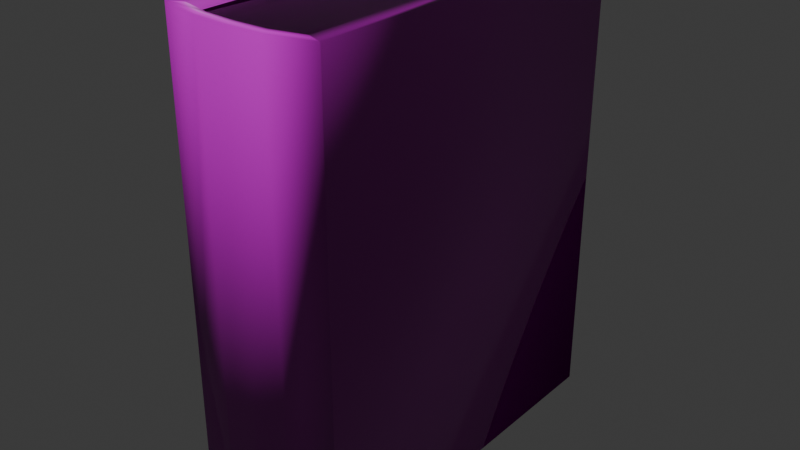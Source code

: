 # Source: LegendeDerSciligru.blend  (saved by Blender 5.0.118; exported with 4.5.12 LTS)
import bpy
from mathutils import Matrix  # noqa: F401  (used for matrix-valued properties, if any)

bpy.ops.wm.read_factory_settings(use_empty=True)
scene = bpy.context.scene
scene.name = 'Scene'

# ---- images (referenced by path relative to the original .blend; pixels are not part of the script)
import os
ASSET_DIR = os.environ.get("B2B_ASSET_DIR", "")  # directory of the original .blend (textures are referenced by path, not embedded)
HERE = os.path.dirname(os.path.abspath(__file__))  # packed textures are extracted next to this script under _unpacked/

def load_image(name, relpath, width, height, colorspace="sRGB"):
    """Load a texture the original file referenced (path relative to the .blend, or extracted next to this script)."""
    p = next((c for c in (os.path.join(HERE, relpath), os.path.join(ASSET_DIR, relpath)) if relpath and os.path.exists(c)), "")
    if p:
        img = bpy.data.images.load(p, check_existing=True)
        img.name = name
    else:  # same state as the original file: an image datablock whose file is absent (Cycles renders it pink)
        img = bpy.data.images.new(name, width, height)
        img.source = "FILE"
        img.filepath = "//" + (relpath or name)
    img.colorspace_settings.name = colorspace
    return img
img_antiquebooks_d_jpg_001 = load_image('AntiqueBooks_D.jpg.001', 'AntiqueBooks_D.jpg', 1024, 1024, 'sRGB')
img_antiquebooks_n_jpg = load_image('AntiqueBooks_N.jpg', 'AntiqueBooks_N.jpg', 1024, 1024, 'Non-Color')

# ---- materials (node trees are filled in below, after node groups)
mat_antiquebooksd = bpy.data.materials.new('AntiqueBooksD')
mat_antiquebooksd.roughness = 0.5

# ---- material node trees
mat_antiquebooksd.use_nodes = True; mat_antiquebooksd.node_tree.nodes.clear()
_N = mat_antiquebooksd.node_tree.nodes; _L = mat_antiquebooksd.node_tree.links
n0 = _N.new('ShaderNodeBsdfPrincipled'); n0.name = 'Principled BSDF'; n0.location = (0, 300)
n1 = _N.new('ShaderNodeOutputMaterial'); n1.name = 'Material Output'; n1.location = (280, 300)
n2 = _N.new('ShaderNodeTexImage'); n2.name = 'Image Texture'; n2.location = (-480, 300)
n2.image = img_antiquebooks_d_jpg_001
n3 = _N.new('ShaderNodeTexImage'); n3.name = 'Image Texture.001'; n3.location = (-480, 0)
n3.image = img_antiquebooks_n_jpg
n4 = _N.new('ShaderNodeNormalMap'); n4.name = 'Normal Map'; n4.location = (-200, 0)
n4.inputs[0].default_value = 2.0
_L.new(n2.outputs[0], n0.inputs[0])
_L.new(n3.outputs[0], n4.inputs[1])
_L.new(n4.outputs[0], n0.inputs[5])
_L.new(n0.outputs[0], n1.inputs[0])
n1.is_active_output = True

# ---- world
world_world = bpy.data.worlds.new('World'); scene.world = world_world
world_world.use_nodes = True; world_world.node_tree.nodes.clear()
_N = world_world.node_tree.nodes; _L = world_world.node_tree.links
n0 = _N.new('ShaderNodeOutputWorld'); n0.name = 'World Output'; n0.location = (200, 100)
n1 = _N.new('ShaderNodeBackground'); n1.name = 'Background'; n1.location = (-200, 100)
n1.inputs[0].default_value = (0.05088, 0.05088, 0.05088, 1.0)
_L.new(n1.outputs[0], n0.inputs[0])
n0.is_active_output = True
world_world.color = (0.05088, 0.05088, 0.05088)
world_world.sun_shadow_jitter_overblur = 0.0

# ---- meshes
me_cube_124 = bpy.data.meshes.new('Cube.124')
me_cube_124.from_pydata([(2.826e-09, 0.06452, 0.003655), (0.01241, 0.06499, 0.00362), (0.01298, -0.06796, 0.1698), (-0.01298, -0.06796, 0.0001789), (0.02913, 0.07031, 0.1698), (-0.02913, 0.07031, 0.1698), (-0.02913, 0.07031, 0.0001789), (0.02913, 0.07031, 0.0001789), (-2.993e-09, -0.06859, 0.0001789), (0.01298, -0.06796, 0.0001789), (-0.01298, -0.06796, 0.1698), (-2.993e-09, -0.06859, 0.1698), (0.02913, -0.06414, 0.1698), (-0.02913, -0.06414, 0.1698), (0.02297, -0.06175, 0.003571), (-0.02913, -0.06414, 0.0001789), (-0.01241, 0.06499, 0.00362), (-0.01241, 0.06499, 0.1663), (2.826e-09, 0.06452, 0.1663), (0.01241, 0.06499, 0.1663), (0.02297, -0.06175, 0.1664), (0.01153, -0.06445, 0.1664), (-2.836e-09, -0.06501, 0.1664), (-0.01153, -0.06445, 0.1664), (-0.01153, -0.06445, 0.003571), (-0.02297, -0.06175, 0.003571), (0.02913, -0.06414, 0.0001789), (0.01153, -0.06445, 0.003571), (-0.02297, -0.06175, 0.1664), (-2.836e-09, -0.06501, 0.003571), (0.02313, 0.07031, 0.0001789), (-0.02313, 0.07031, 0.0001789), (0.02313, 0.07031, 0.1698), (-0.02313, 0.07031, 0.1698), (0.02313, -0.06181, 0.1698), (0.01157, -0.06455, 0.1698), (-2.84e-09, -0.06511, 0.1698), (-0.01157, -0.06455, 0.1698), (-0.01157, -0.06455, 0.0001789), (-0.02313, -0.06181, 0.0001789), (0.02313, -0.06181, 0.0001789), (0.01157, -0.06455, 0.0001789), (-0.02313, -0.06181, 0.1698), (-2.84e-09, -0.06511, 0.0001789), (0.02415, 0.06601, 0.003571), (-0.02415, 0.06601, 0.003571), (0.02415, 0.06601, 0.1664), (-0.02415, 0.06601, 0.1664)], [], [(16, 17, 18, 0), (45, 47, 17, 16), (23, 17, 47, 28), (44, 14, 27, 1), (1, 27, 29, 0), (15, 13, 5, 6), (16, 24, 25, 45), (0, 29, 24, 16), (26, 7, 4, 12), (0, 18, 19, 1), (1, 19, 46, 44), (20, 46, 19, 21), (21, 19, 18, 22), (22, 18, 17, 23), (15, 3, 10, 13), (3, 8, 11, 10), (8, 9, 2, 11), (9, 26, 12, 2), (2, 12, 34, 35), (10, 11, 36, 37), (11, 2, 35, 36), (3, 15, 39, 38), (26, 9, 41, 40), (13, 10, 37, 42), (8, 3, 38, 43), (9, 8, 43, 41), (7, 26, 40, 30), (15, 6, 31, 39), (12, 4, 32, 34), (5, 13, 42, 33), (6, 5, 33, 31), (4, 7, 30, 32), (20, 21, 35, 34), (22, 23, 37, 36), (21, 22, 36, 35), (25, 24, 38, 39), (27, 14, 40, 41), (23, 28, 42, 37), (24, 29, 43, 38), (29, 27, 41, 43), (14, 44, 30, 40), (45, 25, 39, 31), (46, 20, 34, 32), (28, 47, 33, 42), (47, 45, 31, 33), (44, 46, 32, 30)])
me_cube_124.polygons.foreach_set('use_smooth', [True] * 46)
_k = set([(0, 1), (0, 16), (1, 44), (16, 45), (17, 18), (17, 47), (18, 19), (19, 46)])
me_cube_124.attributes.new('sharp_edge', 'BOOLEAN', 'EDGE').data.foreach_set('value', [ (min(e.vertices), max(e.vertices)) in _k for e in me_cube_124.edges])
_uv = me_cube_124.uv_layers.new(name='UVMap')
_uv.uv.foreach_set('vector', [0.7683, 0.3448, 0.6561, 0.3448, 0.656, 0.3392, 0.7684, 0.3392, 0.768, 0.3501, 0.6564, 0.3501, 0.6561, 0.3448, 0.7683, 0.3448, 0.5791, 0.3443, 0.6561, 0.3448, 0.6564, 0.3501, 0.5806, 0.3494, 0.768, 0.3284, 0.8434, 0.3291, 0.845, 0.3342, 0.7683, 0.3337, 0.7683, 0.3337, 0.845, 0.3342, 0.8453, 0.3392, 0.7684, 0.3392, 0.3222, 0.7395, 0.3222, 0.8606, 0.2449, 0.8606, 0.2449, 0.7395, 0.7683, 0.3448, 0.845, 0.3442, 0.8434, 0.3492, 0.768, 0.3501, 0.7684, 0.3392, 0.8453, 0.3392, 0.845, 0.3442, 0.7683, 0.3448, 0.3527, 0.7395, 0.432, 0.7395, 0.432, 0.8608, 0.3529, 0.8602, 0.7684, 0.3392, 0.656, 0.3392, 0.6561, 0.3336, 0.7683, 0.3337, 0.7683, 0.3337, 0.6561, 0.3336, 0.6564, 0.3283, 0.768, 0.3284, 0.5806, 0.3291, 0.6564, 0.3283, 0.6561, 0.3336, 0.5791, 0.3342, 0.5791, 0.3342, 0.6561, 0.3336, 0.656, 0.3392, 0.5787, 0.3392, 0.5787, 0.3392, 0.656, 0.3392, 0.6561, 0.3448, 0.5791, 0.3443, 0.3222, 0.7392, 0.3306, 0.7397, 0.3304, 0.8609, 0.3222, 0.8609, 0.3306, 0.7397, 0.3376, 0.7397, 0.3374, 0.8609, 0.3304, 0.8609, 0.3376, 0.7397, 0.3446, 0.7397, 0.3445, 0.8609, 0.3374, 0.8609, 0.3446, 0.7397, 0.3527, 0.7395, 0.3529, 0.8601, 0.3445, 0.8609, 0.3445, 0.8609, 0.3529, 0.8601, 0.3529, 0.8605, 0.3445, 0.8613, 0.3304, 0.8609, 0.3374, 0.8609, 0.3374, 0.8613, 0.3304, 0.8613, 0.3374, 0.8609, 0.3445, 0.8609, 0.3445, 0.8613, 0.3374, 0.8613, 0.3306, 0.7397, 0.3222, 0.7392, 0.3222, 0.7387, 0.3306, 0.7392, 0.3527, 0.7395, 0.3446, 0.7397, 0.3446, 0.7392, 0.3527, 0.7387, 0.3222, 0.8609, 0.3304, 0.8609, 0.3304, 0.8613, 0.3222, 0.8613, 0.3376, 0.7397, 0.3306, 0.7397, 0.3306, 0.7392, 0.3376, 0.7392, 0.3446, 0.7397, 0.3376, 0.7397, 0.3376, 0.7392, 0.3446, 0.7392, 0.432, 0.7395, 0.3527, 0.7395, 0.3527, 0.7387, 0.432, 0.7387, 0.3222, 0.7395, 0.2449, 0.7395, 0.2449, 0.7387, 0.3222, 0.7387, 0.3529, 0.8602, 0.432, 0.8608, 0.432, 0.8614, 0.3529, 0.8608, 0.2449, 0.8606, 0.3222, 0.8606, 0.3222, 0.8614, 0.2449, 0.8614, 0.2449, 0.7395, 0.2449, 0.8606, 0.2437, 0.8606, 0.2437, 0.7419, 0.432, 0.8608, 0.432, 0.7395, 0.4331, 0.7395, 0.4331, 0.8602, 0.3501, 0.8618, 0.3432, 0.8618, 0.3445, 0.8613, 0.3529, 0.8605, 0.3374, 0.8618, 0.3316, 0.8618, 0.3304, 0.8613, 0.3374, 0.8613, 0.3432, 0.8618, 0.3374, 0.8618, 0.3374, 0.8613, 0.3445, 0.8613, 0.3223, 0.7381, 0.3306, 0.7383, 0.3306, 0.7392, 0.3222, 0.7387, 0.3446, 0.7383, 0.3528, 0.7383, 0.3527, 0.7387, 0.3446, 0.7392, 0.3316, 0.8618, 0.3248, 0.8618, 0.3222, 0.8613, 0.3304, 0.8613, 0.3306, 0.7383, 0.3376, 0.7383, 0.3376, 0.7392, 0.3306, 0.7392, 0.3376, 0.7383, 0.3446, 0.7383, 0.3446, 0.7392, 0.3376, 0.7392, 0.3527, 0.7384, 0.432, 0.7384, 0.432, 0.7387, 0.3527, 0.7387, 0.2449, 0.7384, 0.3222, 0.7384, 0.3222, 0.7387, 0.2449, 0.7387, 0.432, 0.8616, 0.3529, 0.8611, 0.3529, 0.8608, 0.432, 0.8614, 0.3222, 0.8621, 0.2449, 0.8621, 0.2449, 0.8614, 0.3222, 0.8614, 0.2427, 0.8606, 0.2427, 0.7419, 0.2437, 0.7419, 0.2437, 0.8606, 0.4342, 0.7395, 0.4342, 0.8602, 0.4331, 0.8602, 0.4331, 0.7395])
me_cube_124.materials.append(mat_antiquebooksd)
me_cube_124.update()
me_cube_124.normals_split_custom_set([tuple(v) for v in zip(*[iter([0.06229, 0.9981, 0.0, 0.06229, 0.9981, 0.0, 0.0, 1.0, 0.0, 0.0, 1.0, 0.0, 0.9491, 0.2124, -0.2327, 0.9491, 0.2124, 0.2327, 0.06229, 0.9981, 0.0, 0.06229, 0.9981, 0.0, 0.1011, 0.71, 0.6969, 0.001832, 0.0003564, 1.0, 0.9491, 0.2124, 0.2327, 0.6492, 0.5246, 0.5508, -0.9491, 0.2124, -0.2327, -0.6492, 0.5246, -0.5508, -0.1011, 0.71, -0.6969, -0.001832, 0.0003565, -1.0, -0.001832, 0.0003565, -1.0, -0.1011, 0.71, -0.6969, 2.1e-10, 0.7083, -0.7059, -1.448e-10, 0.000519, -1.0, -0.6329, -0.5007, -0.5905, -0.6329, -0.5007, 0.5905, -0.5774, 0.5774, 0.5774, -0.5774, 0.5774, -0.5774, 0.001832, 0.0003565, -1.0, 0.1011, 0.71, -0.6969, 0.6492, 0.5246, -0.5508, 0.9491, 0.2124, -0.2327, -1.448e-10, 0.000519, -1.0, 2.1e-10, 0.7083, -0.7059, 0.1011, 0.71, -0.6969, 0.001832, 0.0003565, -1.0, 0.6329, -0.5007, -0.5905, 0.5774, 0.5774, -0.5774, 0.5774, 0.5774, 0.5774, 0.6329, -0.5007, 0.5905, 0.0, 1.0, 0.0, 0.0, 1.0, 0.0, -0.06229, 0.9981, -1.179e-08, -0.06229, 0.9981, -1.179e-08, -0.06229, 0.9981, -1.179e-08, -0.06229, 0.9981, -1.179e-08, -0.9491, 0.2124, 0.2327, -0.9491, 0.2124, -0.2327, -0.6492, 0.5246, 0.5508, -0.9491, 0.2124, 0.2327, -0.001832, 0.0003564, 1.0, -0.1011, 0.71, 0.6969, -0.1011, 0.71, 0.6969, -0.001832, 0.0003564, 1.0, -1.448e-10, 0.0005188, 1.0, 3.36e-09, 0.7083, 0.7059, 3.36e-09, 0.7083, 0.7059, -1.448e-10, 0.0005188, 1.0, 0.001832, 0.0003564, 1.0, 0.1011, 0.71, 0.6969, -0.6329, -0.5007, -0.5905, -0.1016, -0.7195, -0.687, -0.1016, -0.7195, 0.687, -0.6329, -0.5007, 0.5905, -0.1016, -0.7195, -0.687, 0.0, -0.7177, -0.6964, 0.0, -0.7177, 0.6964, -0.1016, -0.7195, 0.687, 0.0, -0.7177, -0.6964, 0.1016, -0.7195, -0.687, 0.1016, -0.7195, 0.687, 0.0, -0.7177, 0.6964, 0.1016, -0.7195, -0.687, 0.6329, -0.5007, -0.5905, 0.6329, -0.5007, 0.5905, 0.1016, -0.7195, 0.687, 0.1016, -0.7195, 0.687, 0.6329, -0.5007, 0.5905, -0.382, 0.3019, 0.8735, -0.09462, 0.6683, 0.7378, -0.1016, -0.7195, 0.687, 0.0, -0.7177, 0.6964, 3.262e-09, 0.6861, 0.7275, 0.09462, 0.6683, 0.7378, 0.0, -0.7177, 0.6964, 0.1016, -0.7195, 0.687, -0.09462, 0.6683, 0.7378, 3.262e-09, 0.6861, 0.7275, -0.1016, -0.7195, -0.687, -0.6329, -0.5007, -0.5905, 0.382, 0.3019, -0.8735, 0.09462, 0.6683, -0.7378, 0.6329, -0.5007, -0.5905, 0.1016, -0.7195, -0.687, -0.09462, 0.6683, -0.7378, -0.382, 0.3019, -0.8735, -0.6329, -0.5007, 0.5905, -0.1016, -0.7195, 0.687, 0.09462, 0.6683, 0.7378, 0.382, 0.3019, 0.8735, 0.0, -0.7177, -0.6964, -0.1016, -0.7195, -0.687, 0.09462, 0.6683, -0.7378, -4.121e-10, 0.6861, -0.7275, 0.1016, -0.7195, -0.687, 0.0, -0.7177, -0.6964, -4.121e-10, 0.6861, -0.7275, -0.09462, 0.6683, -0.7378, 0.5774, 0.5774, -0.5774, 0.6329, -0.5007, -0.5905, -0.382, 0.3019, -0.8735, -0.616, 0.5332, -0.5799, -0.6329, -0.5007, -0.5905, -0.5774, 0.5774, -0.5774, 0.616, 0.5332, -0.5799, 0.382, 0.3019, -0.8735, 0.6329, -0.5007, 0.5905, 0.5774, 0.5774, 0.5774, -0.616, 0.5332, 0.5799, -0.382, 0.3019, 0.8735, -0.5774, 0.5774, 0.5774, -0.6329, -0.5007, 0.5905, 0.382, 0.3019, 0.8735, 0.616, 0.5332, 0.5799, -0.5774, 0.5774, -0.5774, -0.5774, 0.5774, 0.5774, 0.616, 0.5332, 0.5799, 0.616, 0.5332, -0.5799, 0.5774, 0.5774, 0.5774, 0.5774, 0.5774, -0.5774, -0.616, 0.5332, -0.5799, -0.616, 0.5332, 0.5799, -0.6492, 0.5246, 0.5508, -0.1011, 0.71, 0.6969, -0.09462, 0.6683, 0.7378, -0.382, 0.3019, 0.8735, 3.36e-09, 0.7083, 0.7059, 0.1011, 0.71, 0.6969, 0.09462, 0.6683, 0.7378, 3.262e-09, 0.6861, 0.7275, -0.1011, 0.71, 0.6969, 3.36e-09, 0.7083, 0.7059, 3.262e-09, 0.6861, 0.7275, -0.09462, 0.6683, 0.7378, 0.6492, 0.5246, -0.5508, 0.1011, 0.71, -0.6969, 0.09462, 0.6683, -0.7378, 0.382, 0.3019, -0.8735, -0.1011, 0.71, -0.6969, -0.6492, 0.5246, -0.5508, -0.382, 0.3019, -0.8735, -0.09462, 0.6683, -0.7378, 0.1011, 0.71, 0.6969, 0.6492, 0.5246, 0.5508, 0.382, 0.3019, 0.8735, 0.09462, 0.6683, 0.7378, 0.1011, 0.71, -0.6969, 2.1e-10, 0.7083, -0.7059, -4.121e-10, 0.6861, -0.7275, 0.09462, 0.6683, -0.7378, 2.1e-10, 0.7083, -0.7059, -0.1011, 0.71, -0.6969, -0.09462, 0.6683, -0.7378, -4.121e-10, 0.6861, -0.7275, -0.6492, 0.5246, -0.5508, -0.9491, 0.2124, -0.2327, -0.616, 0.5332, -0.5799, -0.382, 0.3019, -0.8735, 0.9491, 0.2124, -0.2327, 0.6492, 0.5246, -0.5508, 0.382, 0.3019, -0.8735, 0.616, 0.5332, -0.5799, -0.9491, 0.2124, 0.2327, -0.6492, 0.5246, 0.5508, -0.382, 0.3019, 0.8735, -0.616, 0.5332, 0.5799, 0.6492, 0.5246, 0.5508, 0.9491, 0.2124, 0.2327, 0.616, 0.5332, 0.5799, 0.382, 0.3019, 0.8735, 0.9491, 0.2124, 0.2327, 0.9491, 0.2124, -0.2327, 0.616, 0.5332, -0.5799, 0.616, 0.5332, 0.5799, -0.9491, 0.2124, -0.2327, -0.9491, 0.2124, 0.2327, -0.616, 0.5332, 0.5799, -0.616, 0.5332, -0.5799])] * 3)])

# ---- objects
ob_legendedersciligru = bpy.data.objects.new('LegendeDerSciligru', me_cube_124)

# ---- transforms, parenting, visibility, modifiers, constraints
ob_legendedersciligru.location = (0.6641, 0.0106, 0.003596)
ob_legendedersciligru.rotation_euler = (-1.629e-07, 0.0, 0.0)

# ---- collection membership
scene.collection.objects.link(ob_legendedersciligru)

# ---- scene / render settings (as saved in the file)
scene.frame_start = 1; scene.frame_end = 250; scene.frame_set(1)
scene.render.engine = 'BLENDER_EEVEE_NEXT'
scene.render.fps = 30
scene.render.bake_bias = 0.0
scene.render.bake_samples = 0
scene.cycles.sampling_pattern = 'TABULATED_SOBOL'
scene.eevee.use_volume_custom_range = False
bpy.context.view_layer.update()

# ---- added for rendering (the .blend has no active camera and no usable light): camera, sun
cam_auto = bpy.data.cameras.new('AutoCamera')
cam_auto.lens = 50.0
cam_auto.sensor_width = 36.0
cam_auto.clip_end = 1000.0
ob_auto_camera = bpy.data.objects.new('AutoCamera', cam_auto)
scene.collection.objects.link(ob_auto_camera)
ob_auto_camera.location = (0.874, -0.240385, 0.256473)
ob_auto_camera.rotation_euler = (1.09748, -7.21219e-08, 0.694738)
scene.camera = ob_auto_camera
light_auto_sun = bpy.data.lights.new('AutoSun', 'SUN')
light_auto_sun.energy = 3.0
light_auto_sun.angle = 0.0523599
ob_auto_sun = bpy.data.objects.new('AutoSun', light_auto_sun)
scene.collection.objects.link(ob_auto_sun)
ob_auto_sun.rotation_euler = (0.872665, 0.174533, 0.523599)
bpy.context.view_layer.update()

